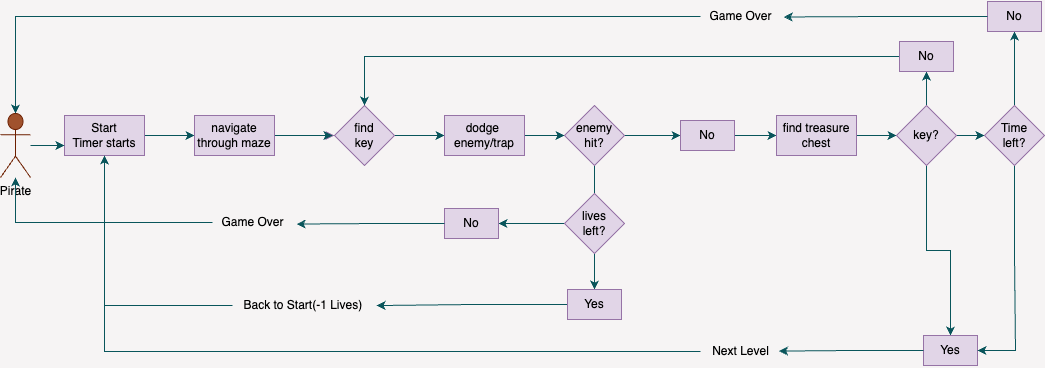

The diagram above was exported from draw.io. Its source (the exported page's mxGraphModel, read from the mxfile embedded in the PNG):
<mxGraphModel dx="1207" dy="705" grid="1" gridSize="8" guides="1" tooltips="1" connect="1" arrows="1" fold="1" page="1" pageScale="1" pageWidth="1169" pageHeight="827" background="#f6f4f4" math="0" shadow="0">
  <root>
    <mxCell id="0" />
    <mxCell id="1" parent="0" />
    <mxCell id="8283nAOFvMuzrEk0vLKq-4" style="edgeStyle=orthogonalEdgeStyle;rounded=0;orthogonalLoop=1;jettySize=auto;html=1;entryX=0;entryY=0.5;entryDx=0;entryDy=0;fillColor=#e1d5e7;strokeColor=#9673a6;" parent="1" source="8283nAOFvMuzrEk0vLKq-1" target="8283nAOFvMuzrEk0vLKq-3" edge="1">
      <mxGeometry relative="1" as="geometry" />
    </mxCell>
    <mxCell id="8283nAOFvMuzrEk0vLKq-21" style="edgeStyle=orthogonalEdgeStyle;rounded=0;orthogonalLoop=1;jettySize=auto;html=1;strokeColor=#09555B;fontColor=#1A1A1A;" parent="1" source="8283nAOFvMuzrEk0vLKq-1" target="8283nAOFvMuzrEk0vLKq-3" edge="1">
      <mxGeometry relative="1" as="geometry" />
    </mxCell>
    <mxCell id="8283nAOFvMuzrEk0vLKq-1" value="Start&lt;div&gt;Timer starts&lt;/div&gt;" style="rounded=0;whiteSpace=wrap;html=1;fillColor=#e1d5e7;strokeColor=#9673a6;" parent="1" vertex="1">
      <mxGeometry x="72" y="130" width="80" height="40" as="geometry" />
    </mxCell>
    <mxCell id="8283nAOFvMuzrEk0vLKq-6" style="edgeStyle=orthogonalEdgeStyle;rounded=0;orthogonalLoop=1;jettySize=auto;html=1;entryX=0;entryY=0.5;entryDx=0;entryDy=0;fillColor=#e1d5e7;strokeColor=#9673a6;" parent="1" source="8283nAOFvMuzrEk0vLKq-3" target="8283nAOFvMuzrEk0vLKq-5" edge="1">
      <mxGeometry relative="1" as="geometry" />
    </mxCell>
    <mxCell id="8283nAOFvMuzrEk0vLKq-20" style="edgeStyle=orthogonalEdgeStyle;rounded=0;orthogonalLoop=1;jettySize=auto;html=1;strokeColor=#09555B;fontColor=#1A1A1A;" parent="1" source="8283nAOFvMuzrEk0vLKq-3" edge="1">
      <mxGeometry relative="1" as="geometry">
        <mxPoint x="340" y="150" as="targetPoint" />
      </mxGeometry>
    </mxCell>
    <mxCell id="8283nAOFvMuzrEk0vLKq-3" value="navigate through maze" style="rounded=0;whiteSpace=wrap;html=1;fillColor=#e1d5e7;strokeColor=#9673a6;" parent="1" vertex="1">
      <mxGeometry x="202" y="130" width="80" height="40" as="geometry" />
    </mxCell>
    <mxCell id="8283nAOFvMuzrEk0vLKq-9" style="edgeStyle=orthogonalEdgeStyle;rounded=0;orthogonalLoop=1;jettySize=auto;html=1;entryX=0;entryY=0.5;entryDx=0;entryDy=0;fillColor=#e1d5e7;strokeColor=#9673a6;" parent="1" source="8283nAOFvMuzrEk0vLKq-5" target="8283nAOFvMuzrEk0vLKq-8" edge="1">
      <mxGeometry relative="1" as="geometry" />
    </mxCell>
    <mxCell id="8283nAOFvMuzrEk0vLKq-19" style="edgeStyle=orthogonalEdgeStyle;rounded=0;orthogonalLoop=1;jettySize=auto;html=1;entryX=0;entryY=0.5;entryDx=0;entryDy=0;strokeColor=#09555B;fontColor=#1A1A1A;" parent="1" source="8283nAOFvMuzrEk0vLKq-5" target="8283nAOFvMuzrEk0vLKq-8" edge="1">
      <mxGeometry relative="1" as="geometry" />
    </mxCell>
    <mxCell id="8283nAOFvMuzrEk0vLKq-5" value="find&lt;div&gt;key&lt;/div&gt;" style="rhombus;whiteSpace=wrap;html=1;fillColor=#e1d5e7;strokeColor=#9673a6;" parent="1" vertex="1">
      <mxGeometry x="342" y="120" width="60" height="60" as="geometry" />
    </mxCell>
    <mxCell id="8283nAOFvMuzrEk0vLKq-12" style="edgeStyle=orthogonalEdgeStyle;rounded=0;orthogonalLoop=1;jettySize=auto;html=1;entryX=0;entryY=0.5;entryDx=0;entryDy=0;fillColor=#e1d5e7;strokeColor=#9673a6;" parent="1" source="8283nAOFvMuzrEk0vLKq-8" target="8283nAOFvMuzrEk0vLKq-11" edge="1">
      <mxGeometry relative="1" as="geometry" />
    </mxCell>
    <mxCell id="8283nAOFvMuzrEk0vLKq-18" style="edgeStyle=orthogonalEdgeStyle;rounded=0;orthogonalLoop=1;jettySize=auto;html=1;entryX=0;entryY=0.5;entryDx=0;entryDy=0;strokeColor=#09555B;fontColor=#1A1A1A;" parent="1" source="8283nAOFvMuzrEk0vLKq-8" target="8283nAOFvMuzrEk0vLKq-11" edge="1">
      <mxGeometry relative="1" as="geometry" />
    </mxCell>
    <mxCell id="8283nAOFvMuzrEk0vLKq-8" value="dodge&amp;nbsp;&lt;div&gt;enemy/trap&lt;/div&gt;" style="rounded=0;whiteSpace=wrap;html=1;fillColor=#e1d5e7;strokeColor=#9673a6;" parent="1" vertex="1">
      <mxGeometry x="452" y="130" width="80" height="40" as="geometry" />
    </mxCell>
    <mxCell id="8283nAOFvMuzrEk0vLKq-17" style="edgeStyle=orthogonalEdgeStyle;rounded=0;orthogonalLoop=1;jettySize=auto;html=1;entryX=0.5;entryY=0;entryDx=0;entryDy=0;strokeColor=#09555B;fontColor=#1A1A1A;" parent="1" source="8283nAOFvMuzrEk0vLKq-11" target="8283nAOFvMuzrEk0vLKq-15" edge="1">
      <mxGeometry relative="1" as="geometry" />
    </mxCell>
    <mxCell id="8283nAOFvMuzrEk0vLKq-29" style="edgeStyle=orthogonalEdgeStyle;rounded=0;orthogonalLoop=1;jettySize=auto;html=1;entryX=0;entryY=0.5;entryDx=0;entryDy=0;strokeColor=#09555B;fontColor=#1A1A1A;" parent="1" source="8283nAOFvMuzrEk0vLKq-11" target="8283nAOFvMuzrEk0vLKq-28" edge="1">
      <mxGeometry relative="1" as="geometry" />
    </mxCell>
    <mxCell id="8283nAOFvMuzrEk0vLKq-11" value="enemy&lt;div&gt;hit?&lt;/div&gt;" style="rhombus;whiteSpace=wrap;html=1;fillColor=#e1d5e7;strokeColor=#9673a6;" parent="1" vertex="1">
      <mxGeometry x="572" y="120" width="60" height="60" as="geometry" />
    </mxCell>
    <mxCell id="8283nAOFvMuzrEk0vLKq-16" style="edgeStyle=orthogonalEdgeStyle;rounded=0;orthogonalLoop=1;jettySize=auto;html=1;entryX=0.5;entryY=1;entryDx=0;entryDy=0;strokeColor=#09555B;fontColor=#1A1A1A;" parent="1" source="8283nAOFvMuzrEk0vLKq-22" target="8283nAOFvMuzrEk0vLKq-1" edge="1">
      <mxGeometry relative="1" as="geometry" />
    </mxCell>
    <mxCell id="8283nAOFvMuzrEk0vLKq-44" style="edgeStyle=orthogonalEdgeStyle;rounded=0;orthogonalLoop=1;jettySize=auto;html=1;strokeColor=#09555B;fontColor=#1A1A1A;" parent="1" source="8283nAOFvMuzrEk0vLKq-15" target="8283nAOFvMuzrEk0vLKq-22" edge="1">
      <mxGeometry relative="1" as="geometry" />
    </mxCell>
    <mxCell id="8283nAOFvMuzrEk0vLKq-15" value="Yes" style="rounded=0;whiteSpace=wrap;html=1;fillColor=#e1d5e7;strokeColor=#9673a6;" parent="1" vertex="1">
      <mxGeometry x="575" y="304" width="54" height="30" as="geometry" />
    </mxCell>
    <mxCell id="8283nAOFvMuzrEk0vLKq-25" style="edgeStyle=orthogonalEdgeStyle;rounded=0;orthogonalLoop=1;jettySize=auto;html=1;entryX=0;entryY=0.75;entryDx=0;entryDy=0;strokeColor=#09555B;fontColor=#1A1A1A;" parent="1" source="8283nAOFvMuzrEk0vLKq-24" target="8283nAOFvMuzrEk0vLKq-1" edge="1">
      <mxGeometry relative="1" as="geometry" />
    </mxCell>
    <mxCell id="8283nAOFvMuzrEk0vLKq-24" value="Pirate" style="shape=umlActor;verticalLabelPosition=bottom;verticalAlign=top;html=1;outlineConnect=0;strokeColor=#6D1F00;fontColor=#000000;fillColor=#a0522d;" parent="1" vertex="1">
      <mxGeometry x="8" y="128" width="30" height="64" as="geometry" />
    </mxCell>
    <mxCell id="8283nAOFvMuzrEk0vLKq-32" style="edgeStyle=orthogonalEdgeStyle;rounded=0;orthogonalLoop=1;jettySize=auto;html=1;entryX=0;entryY=0.5;entryDx=0;entryDy=0;strokeColor=#09555B;fontColor=#1A1A1A;" parent="1" source="8283nAOFvMuzrEk0vLKq-28" target="8283nAOFvMuzrEk0vLKq-31" edge="1">
      <mxGeometry relative="1" as="geometry" />
    </mxCell>
    <mxCell id="8283nAOFvMuzrEk0vLKq-28" value="No" style="rounded=0;whiteSpace=wrap;html=1;fillColor=#e1d5e7;strokeColor=#9673a6;" parent="1" vertex="1">
      <mxGeometry x="688" y="135" width="54" height="30" as="geometry" />
    </mxCell>
    <mxCell id="8283nAOFvMuzrEk0vLKq-38" style="edgeStyle=orthogonalEdgeStyle;rounded=0;orthogonalLoop=1;jettySize=auto;html=1;entryX=0;entryY=0.5;entryDx=0;entryDy=0;strokeColor=#09555B;fontColor=#1A1A1A;" parent="1" source="8283nAOFvMuzrEk0vLKq-31" target="8283nAOFvMuzrEk0vLKq-33" edge="1">
      <mxGeometry relative="1" as="geometry" />
    </mxCell>
    <mxCell id="8283nAOFvMuzrEk0vLKq-31" value="find treasure&lt;div&gt;chest&lt;/div&gt;" style="rounded=0;whiteSpace=wrap;html=1;fillColor=#e1d5e7;strokeColor=#9673a6;" parent="1" vertex="1">
      <mxGeometry x="784" y="130" width="80" height="40" as="geometry" />
    </mxCell>
    <mxCell id="8283nAOFvMuzrEk0vLKq-36" style="edgeStyle=orthogonalEdgeStyle;rounded=0;orthogonalLoop=1;jettySize=auto;html=1;entryX=0.5;entryY=1;entryDx=0;entryDy=0;strokeColor=#09555B;fontColor=#1A1A1A;" parent="1" source="8283nAOFvMuzrEk0vLKq-33" target="8283nAOFvMuzrEk0vLKq-34" edge="1">
      <mxGeometry relative="1" as="geometry" />
    </mxCell>
    <mxCell id="8283nAOFvMuzrEk0vLKq-39" style="edgeStyle=orthogonalEdgeStyle;rounded=0;orthogonalLoop=1;jettySize=auto;html=1;strokeColor=#09555B;fontColor=#1A1A1A;" parent="1" source="8283nAOFvMuzrEk0vLKq-33" target="8283nAOFvMuzrEk0vLKq-35" edge="1">
      <mxGeometry relative="1" as="geometry" />
    </mxCell>
    <mxCell id="8283nAOFvMuzrEk0vLKq-61" style="edgeStyle=orthogonalEdgeStyle;rounded=0;orthogonalLoop=1;jettySize=auto;html=1;entryX=0;entryY=0.5;entryDx=0;entryDy=0;strokeColor=#09555B;fontColor=#1A1A1A;" parent="1" source="8283nAOFvMuzrEk0vLKq-33" target="8283nAOFvMuzrEk0vLKq-60" edge="1">
      <mxGeometry relative="1" as="geometry" />
    </mxCell>
    <mxCell id="8283nAOFvMuzrEk0vLKq-33" value="key?" style="rhombus;whiteSpace=wrap;html=1;fillColor=#e1d5e7;strokeColor=#9673a6;" parent="1" vertex="1">
      <mxGeometry x="904" y="120" width="60" height="60" as="geometry" />
    </mxCell>
    <mxCell id="8283nAOFvMuzrEk0vLKq-37" style="edgeStyle=orthogonalEdgeStyle;rounded=0;orthogonalLoop=1;jettySize=auto;html=1;entryX=0.5;entryY=0;entryDx=0;entryDy=0;strokeColor=#09555B;fontColor=#1A1A1A;" parent="1" source="8283nAOFvMuzrEk0vLKq-34" target="8283nAOFvMuzrEk0vLKq-5" edge="1">
      <mxGeometry relative="1" as="geometry" />
    </mxCell>
    <mxCell id="8283nAOFvMuzrEk0vLKq-34" value="No" style="rounded=0;whiteSpace=wrap;html=1;fillColor=#e1d5e7;strokeColor=#9673a6;" parent="1" vertex="1">
      <mxGeometry x="907" y="56" width="54" height="30" as="geometry" />
    </mxCell>
    <mxCell id="8283nAOFvMuzrEk0vLKq-35" value="Yes" style="rounded=0;whiteSpace=wrap;html=1;fillColor=#e1d5e7;strokeColor=#9673a6;" parent="1" vertex="1">
      <mxGeometry x="931" y="350" width="54" height="30" as="geometry" />
    </mxCell>
    <mxCell id="8283nAOFvMuzrEk0vLKq-22" value="Back to Start(-1 Lives)&amp;nbsp;" style="text;html=1;align=center;verticalAlign=middle;resizable=0;points=[];autosize=1;strokeColor=none;fillColor=none;fontColor=#000000;" parent="1" vertex="1">
      <mxGeometry x="240" y="304" width="144" height="32" as="geometry" />
    </mxCell>
    <mxCell id="8283nAOFvMuzrEk0vLKq-49" style="edgeStyle=orthogonalEdgeStyle;rounded=0;orthogonalLoop=1;jettySize=auto;html=1;entryX=1;entryY=0.5;entryDx=0;entryDy=0;strokeColor=#09555B;fontColor=#1A1A1A;" parent="1" source="8283nAOFvMuzrEk0vLKq-47" target="8283nAOFvMuzrEk0vLKq-48" edge="1">
      <mxGeometry relative="1" as="geometry" />
    </mxCell>
    <mxCell id="8283nAOFvMuzrEk0vLKq-47" value="lives&lt;div&gt;left?&lt;/div&gt;" style="rhombus;whiteSpace=wrap;html=1;fillColor=#e1d5e7;strokeColor=#9673a6;" parent="1" vertex="1">
      <mxGeometry x="572" y="208" width="60" height="60" as="geometry" />
    </mxCell>
    <mxCell id="8283nAOFvMuzrEk0vLKq-48" value="No" style="rounded=0;whiteSpace=wrap;html=1;fillColor=#e1d5e7;strokeColor=#9673a6;" parent="1" vertex="1">
      <mxGeometry x="452" y="223" width="54" height="30" as="geometry" />
    </mxCell>
    <mxCell id="8283nAOFvMuzrEk0vLKq-54" style="edgeStyle=orthogonalEdgeStyle;rounded=0;orthogonalLoop=1;jettySize=auto;html=1;strokeColor=#09555B;fontColor=#1A1A1A;" parent="1" source="8283nAOFvMuzrEk0vLKq-52" target="8283nAOFvMuzrEk0vLKq-24" edge="1">
      <mxGeometry relative="1" as="geometry" />
    </mxCell>
    <mxCell id="8283nAOFvMuzrEk0vLKq-52" value="Game Over" style="text;html=1;align=center;verticalAlign=middle;resizable=0;points=[];autosize=1;strokeColor=none;fillColor=none;fontColor=#000000;labelBackgroundColor=none;" parent="1" vertex="1">
      <mxGeometry x="220" y="221" width="80" height="32" as="geometry" />
    </mxCell>
    <mxCell id="8283nAOFvMuzrEk0vLKq-53" style="edgeStyle=orthogonalEdgeStyle;rounded=0;orthogonalLoop=1;jettySize=auto;html=1;entryX=1.052;entryY=0.548;entryDx=0;entryDy=0;entryPerimeter=0;strokeColor=#09555B;fontColor=#1A1A1A;" parent="1" source="8283nAOFvMuzrEk0vLKq-48" target="8283nAOFvMuzrEk0vLKq-52" edge="1">
      <mxGeometry relative="1" as="geometry" />
    </mxCell>
    <mxCell id="8283nAOFvMuzrEk0vLKq-57" style="edgeStyle=orthogonalEdgeStyle;rounded=0;orthogonalLoop=1;jettySize=auto;html=1;entryX=0.5;entryY=1;entryDx=0;entryDy=0;strokeColor=#09555B;fontColor=#1A1A1A;" parent="1" source="8283nAOFvMuzrEk0vLKq-55" target="8283nAOFvMuzrEk0vLKq-1" edge="1">
      <mxGeometry relative="1" as="geometry" />
    </mxCell>
    <mxCell id="8283nAOFvMuzrEk0vLKq-55" value="Next Level" style="text;html=1;align=center;verticalAlign=middle;resizable=0;points=[];autosize=1;strokeColor=none;fillColor=none;fontColor=#000000;" parent="1" vertex="1">
      <mxGeometry x="708" y="350" width="80" height="32" as="geometry" />
    </mxCell>
    <mxCell id="8283nAOFvMuzrEk0vLKq-56" style="edgeStyle=orthogonalEdgeStyle;rounded=0;orthogonalLoop=1;jettySize=auto;html=1;entryX=0.982;entryY=0.487;entryDx=0;entryDy=0;entryPerimeter=0;strokeColor=#09555B;fontColor=#1A1A1A;" parent="1" source="8283nAOFvMuzrEk0vLKq-35" target="8283nAOFvMuzrEk0vLKq-55" edge="1">
      <mxGeometry relative="1" as="geometry" />
    </mxCell>
    <mxCell id="8283nAOFvMuzrEk0vLKq-63" style="edgeStyle=orthogonalEdgeStyle;rounded=0;orthogonalLoop=1;jettySize=auto;html=1;strokeColor=#09555B;fontColor=#1A1A1A;entryX=1;entryY=0.5;entryDx=0;entryDy=0;" parent="1" source="8283nAOFvMuzrEk0vLKq-60" target="8283nAOFvMuzrEk0vLKq-35" edge="1">
      <mxGeometry relative="1" as="geometry">
        <mxPoint x="1022" y="368" as="targetPoint" />
        <Array as="points">
          <mxPoint x="1022" y="274" />
          <mxPoint x="1023" y="365" />
        </Array>
      </mxGeometry>
    </mxCell>
    <mxCell id="8283nAOFvMuzrEk0vLKq-65" style="edgeStyle=orthogonalEdgeStyle;rounded=0;orthogonalLoop=1;jettySize=auto;html=1;entryX=0.5;entryY=1;entryDx=0;entryDy=0;strokeColor=#09555B;fontColor=#1A1A1A;" parent="1" source="8283nAOFvMuzrEk0vLKq-60" target="8283nAOFvMuzrEk0vLKq-64" edge="1">
      <mxGeometry relative="1" as="geometry" />
    </mxCell>
    <mxCell id="8283nAOFvMuzrEk0vLKq-60" value="Time&lt;div&gt;left?&lt;/div&gt;" style="rhombus;whiteSpace=wrap;html=1;fillColor=#e1d5e7;strokeColor=#9673a6;" parent="1" vertex="1">
      <mxGeometry x="992" y="120" width="60" height="60" as="geometry" />
    </mxCell>
    <mxCell id="8283nAOFvMuzrEk0vLKq-64" value="No" style="rounded=0;whiteSpace=wrap;html=1;fillColor=#e1d5e7;strokeColor=#9673a6;" parent="1" vertex="1">
      <mxGeometry x="995" y="16" width="54" height="30" as="geometry" />
    </mxCell>
    <mxCell id="8283nAOFvMuzrEk0vLKq-66" value="Game Over" style="text;html=1;align=center;verticalAlign=middle;resizable=0;points=[];autosize=1;strokeColor=none;fillColor=none;fontColor=#000000;" parent="1" vertex="1">
      <mxGeometry x="708" y="15" width="80" height="32" as="geometry" />
    </mxCell>
    <mxCell id="8283nAOFvMuzrEk0vLKq-67" style="edgeStyle=orthogonalEdgeStyle;rounded=0;orthogonalLoop=1;jettySize=auto;html=1;entryX=1.04;entryY=0.515;entryDx=0;entryDy=0;entryPerimeter=0;strokeColor=#09555B;fontColor=#1A1A1A;" parent="1" source="8283nAOFvMuzrEk0vLKq-64" target="8283nAOFvMuzrEk0vLKq-66" edge="1">
      <mxGeometry relative="1" as="geometry" />
    </mxCell>
    <mxCell id="8283nAOFvMuzrEk0vLKq-68" style="edgeStyle=orthogonalEdgeStyle;rounded=0;orthogonalLoop=1;jettySize=auto;html=1;entryX=0.5;entryY=0;entryDx=0;entryDy=0;entryPerimeter=0;strokeColor=#09555B;fontColor=#1A1A1A;" parent="1" source="8283nAOFvMuzrEk0vLKq-66" target="8283nAOFvMuzrEk0vLKq-24" edge="1">
      <mxGeometry relative="1" as="geometry" />
    </mxCell>
  </root>
</mxGraphModel>